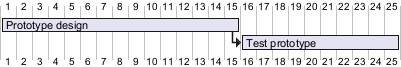

The diagram above was rendered by PlantUML. Its source (embedded in the PNG):
@startgantt
[Prototype design] requires 15 days
[Test prototype] requires 10 days
[Test prototype] starts at [Prototype design]'s end
@endgantt